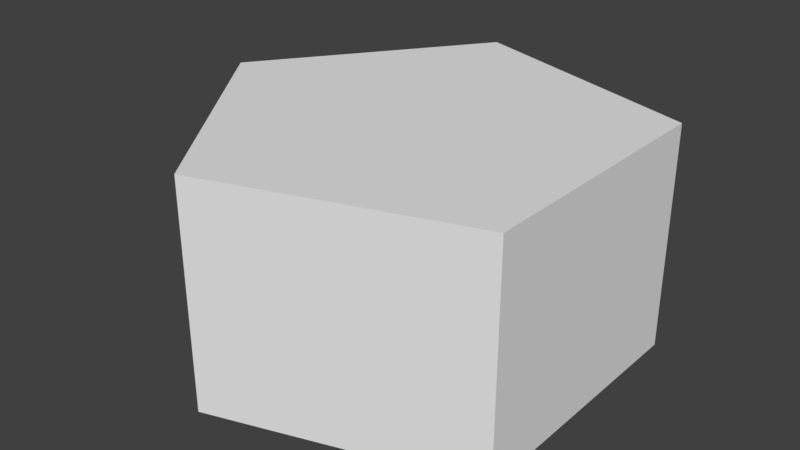 # Source: pentagon.blend  (saved by Blender 2.80.35; exported with 4.5.12 LTS)
import bpy
from mathutils import Matrix  # noqa: F401  (used for matrix-valued properties, if any)

bpy.ops.wm.read_factory_settings(use_empty=True)
scene = bpy.context.scene
scene.name = 'Scene'

# ---- collections
col_collection_1 = bpy.data.collections.new('Collection 1'); scene.collection.children.link(col_collection_1)

# ---- world
world_world = bpy.data.worlds.new('World'); scene.world = world_world
world_world.color = (0.05088, 0.05088, 0.05088)
world_world.use_sun_shadow = False
world_world.sun_shadow_jitter_overblur = 0.0
world_world.cycles.sampling_method = 'MANUAL'

# ---- meshes
me_pentagon = bpy.data.meshes.new('Pentagon')
me_pentagon.from_pydata([(0.0, 1.0, 0.0), (0.0, 1.0, 1.0), (0.9511, 0.309, 0.0), (0.9511, 0.309, 1.0), (0.5878, -0.809, 0.0), (0.5878, -0.809, 1.0), (-0.5878, -0.809, 0.0), (-0.5878, -0.809, 1.0), (-0.9511, 0.309, 0.0), (-0.9511, 0.309, 1.0)], [], [(0, 1, 3, 2), (2, 3, 5, 4), (4, 5, 7, 6), (3, 1, 9, 7, 5), (6, 7, 9, 8), (8, 9, 1, 0), (0, 2, 4, 6, 8)])
me_pentagon.use_remesh_preserve_volume = False
me_pentagon.use_remesh_preserve_attributes = False
me_pentagon.use_mirror_vertex_groups = False
me_pentagon.update()
me_collision = bpy.data.meshes.new('Collision')
me_collision.from_pydata([(0.0, 1.0, 0.0), (0.9511, 0.309, 0.0), (0.5878, -0.809, 0.0), (-0.5878, -0.809, 0.0), (-0.9511, 0.309, 0.0)], [], [(0, 1, 2, 3, 4)])
me_collision.use_remesh_preserve_volume = False
me_collision.use_remesh_preserve_attributes = False
me_collision.use_mirror_vertex_groups = False
me_collision.update()

# ---- objects
ob_pentagon = bpy.data.objects.new('Pentagon', me_pentagon)
ob_collision = bpy.data.objects.new('Collision', me_collision)

# ---- transforms, parenting, visibility, modifiers, constraints
ob_pentagon.location = (0.0, 0.0, 0.0)
ob_pentagon.rotation_euler = (0.0, -0.0, 1.571)
ob_pentagon.lineart.crease_threshold = 0.0
ob_collision.location = (0.0, 0.0, 0.0)
ob_collision.hide_viewport = True
ob_collision.hide_select = True
ob_collision.hide_render = True
ob_collision.lineart.crease_threshold = 0.0

# ---- collection membership
col_collection_1.objects.link(ob_pentagon)
col_collection_1.objects.link(ob_collision)

# ---- scene / render settings (as saved in the file)
scene.frame_start = 1; scene.frame_end = 250; scene.frame_set(1)
scene.render.engine = 'BLENDER_EEVEE_NEXT'
scene.render.resolution_percentage = 50
scene.render.dither_intensity = 0.0
scene.render.motion_blur_shutter = 1.0
scene.cycles.use_denoising = False
scene.cycles.samples = 128
scene.cycles.sampling_pattern = 'TABULATED_SOBOL'
scene.cycles.use_adaptive_sampling = False
scene.cycles.use_light_tree = False
scene.cycles.blur_glossy = 0.0
scene.cycles.sample_clamp_indirect = 0.0
scene.view_settings.view_transform = 'Standard'
bpy.context.view_layer.update()

# ---- added for rendering (the .blend has no active camera and no usable light): camera, sun
cam_auto = bpy.data.cameras.new('AutoCamera')
cam_auto.lens = 50.0
cam_auto.sensor_width = 36.0
cam_auto.clip_end = 1000.0
ob_auto_camera = bpy.data.objects.new('AutoCamera', cam_auto)
scene.collection.objects.link(ob_auto_camera)
ob_auto_camera.location = (2.50348, -3.11877, 2.57918)
ob_auto_camera.rotation_euler = (1.09748, -7.21219e-08, 0.694738)
scene.camera = ob_auto_camera
light_auto_sun = bpy.data.lights.new('AutoSun', 'SUN')
light_auto_sun.energy = 3.0
light_auto_sun.angle = 0.0523599
ob_auto_sun = bpy.data.objects.new('AutoSun', light_auto_sun)
scene.collection.objects.link(ob_auto_sun)
ob_auto_sun.rotation_euler = (0.872665, 0.174533, 0.523599)
bpy.context.view_layer.update()
